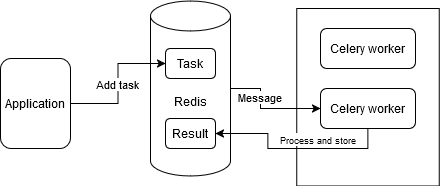

The diagram above was exported from draw.io. Its source (the exported page's mxGraphModel, read from the mxfile embedded in the PNG):
<mxGraphModel dx="1185" dy="637" grid="1" gridSize="10" guides="1" tooltips="1" connect="1" arrows="1" fold="1" page="1" pageScale="1" pageWidth="850" pageHeight="1100" math="0" shadow="0">
  <root>
    <mxCell id="0" />
    <mxCell id="1" parent="0" />
    <mxCell id="MOZX0QpnfEdkVAgUkA0B-7" value="" style="rounded=0;whiteSpace=wrap;html=1;align=center;" vertex="1" parent="1">
      <mxGeometry x="526.25" y="280" width="142.5" height="177.5" as="geometry" />
    </mxCell>
    <mxCell id="MOZX0QpnfEdkVAgUkA0B-20" style="edgeStyle=orthogonalEdgeStyle;rounded=0;orthogonalLoop=1;jettySize=auto;html=1;exitX=1;exitY=0.5;exitDx=0;exitDy=0;exitPerimeter=0;" edge="1" parent="1" source="MOZX0QpnfEdkVAgUkA0B-1" target="MOZX0QpnfEdkVAgUkA0B-15">
      <mxGeometry relative="1" as="geometry">
        <Array as="points">
          <mxPoint x="490" y="360" />
          <mxPoint x="490" y="380" />
        </Array>
      </mxGeometry>
    </mxCell>
    <mxCell id="MOZX0QpnfEdkVAgUkA0B-21" value="Message" style="edgeLabel;html=1;align=center;verticalAlign=middle;resizable=0;points=[];" vertex="1" connectable="0" parent="MOZX0QpnfEdkVAgUkA0B-20">
      <mxGeometry x="-0.1733" y="-1" relative="1" as="geometry">
        <mxPoint y="-7" as="offset" />
      </mxGeometry>
    </mxCell>
    <mxCell id="MOZX0QpnfEdkVAgUkA0B-1" value="Redis" style="shape=cylinder3;whiteSpace=wrap;html=1;boundedLbl=1;backgroundOutline=1;size=15;" vertex="1" parent="1">
      <mxGeometry x="380" y="272.5" width="80" height="175" as="geometry" />
    </mxCell>
    <mxCell id="MOZX0QpnfEdkVAgUkA0B-13" style="edgeStyle=orthogonalEdgeStyle;rounded=0;orthogonalLoop=1;jettySize=auto;html=1;exitX=1;exitY=0.5;exitDx=0;exitDy=0;" edge="1" parent="1" source="MOZX0QpnfEdkVAgUkA0B-5" target="MOZX0QpnfEdkVAgUkA0B-12">
      <mxGeometry relative="1" as="geometry" />
    </mxCell>
    <mxCell id="MOZX0QpnfEdkVAgUkA0B-14" value="Add task" style="edgeLabel;html=1;align=center;verticalAlign=middle;resizable=0;points=[];" vertex="1" connectable="0" parent="MOZX0QpnfEdkVAgUkA0B-13">
      <mxGeometry x="0.0092" y="1" relative="1" as="geometry">
        <mxPoint y="1" as="offset" />
      </mxGeometry>
    </mxCell>
    <mxCell id="MOZX0QpnfEdkVAgUkA0B-5" value="Application" style="rounded=1;whiteSpace=wrap;html=1;" vertex="1" parent="1">
      <mxGeometry x="230" y="330" width="70" height="90" as="geometry" />
    </mxCell>
    <mxCell id="MOZX0QpnfEdkVAgUkA0B-9" value="Celery worker" style="rounded=1;whiteSpace=wrap;html=1;" vertex="1" parent="1">
      <mxGeometry x="550" y="300" width="95" height="40" as="geometry" />
    </mxCell>
    <mxCell id="MOZX0QpnfEdkVAgUkA0B-12" value="Task" style="rounded=1;whiteSpace=wrap;html=1;" vertex="1" parent="1">
      <mxGeometry x="395" y="320" width="50" height="30" as="geometry" />
    </mxCell>
    <mxCell id="MOZX0QpnfEdkVAgUkA0B-23" style="edgeStyle=orthogonalEdgeStyle;rounded=0;orthogonalLoop=1;jettySize=auto;html=1;exitX=0.5;exitY=1;exitDx=0;exitDy=0;" edge="1" parent="1" source="MOZX0QpnfEdkVAgUkA0B-15" target="MOZX0QpnfEdkVAgUkA0B-22">
      <mxGeometry relative="1" as="geometry" />
    </mxCell>
    <mxCell id="MOZX0QpnfEdkVAgUkA0B-24" value="&lt;font style=&quot;font-size: 9px;&quot;&gt;Process and store&lt;/font&gt;" style="edgeLabel;html=1;align=center;verticalAlign=middle;resizable=0;points=[];" vertex="1" connectable="0" parent="MOZX0QpnfEdkVAgUkA0B-23">
      <mxGeometry x="-0.1903" y="1" relative="1" as="geometry">
        <mxPoint x="5" y="-10" as="offset" />
      </mxGeometry>
    </mxCell>
    <mxCell id="MOZX0QpnfEdkVAgUkA0B-15" value="Celery worker" style="rounded=1;whiteSpace=wrap;html=1;" vertex="1" parent="1">
      <mxGeometry x="550" y="360" width="95" height="40" as="geometry" />
    </mxCell>
    <mxCell id="MOZX0QpnfEdkVAgUkA0B-22" value="Result" style="rounded=1;whiteSpace=wrap;html=1;" vertex="1" parent="1">
      <mxGeometry x="395" y="390" width="50" height="30" as="geometry" />
    </mxCell>
  </root>
</mxGraphModel>